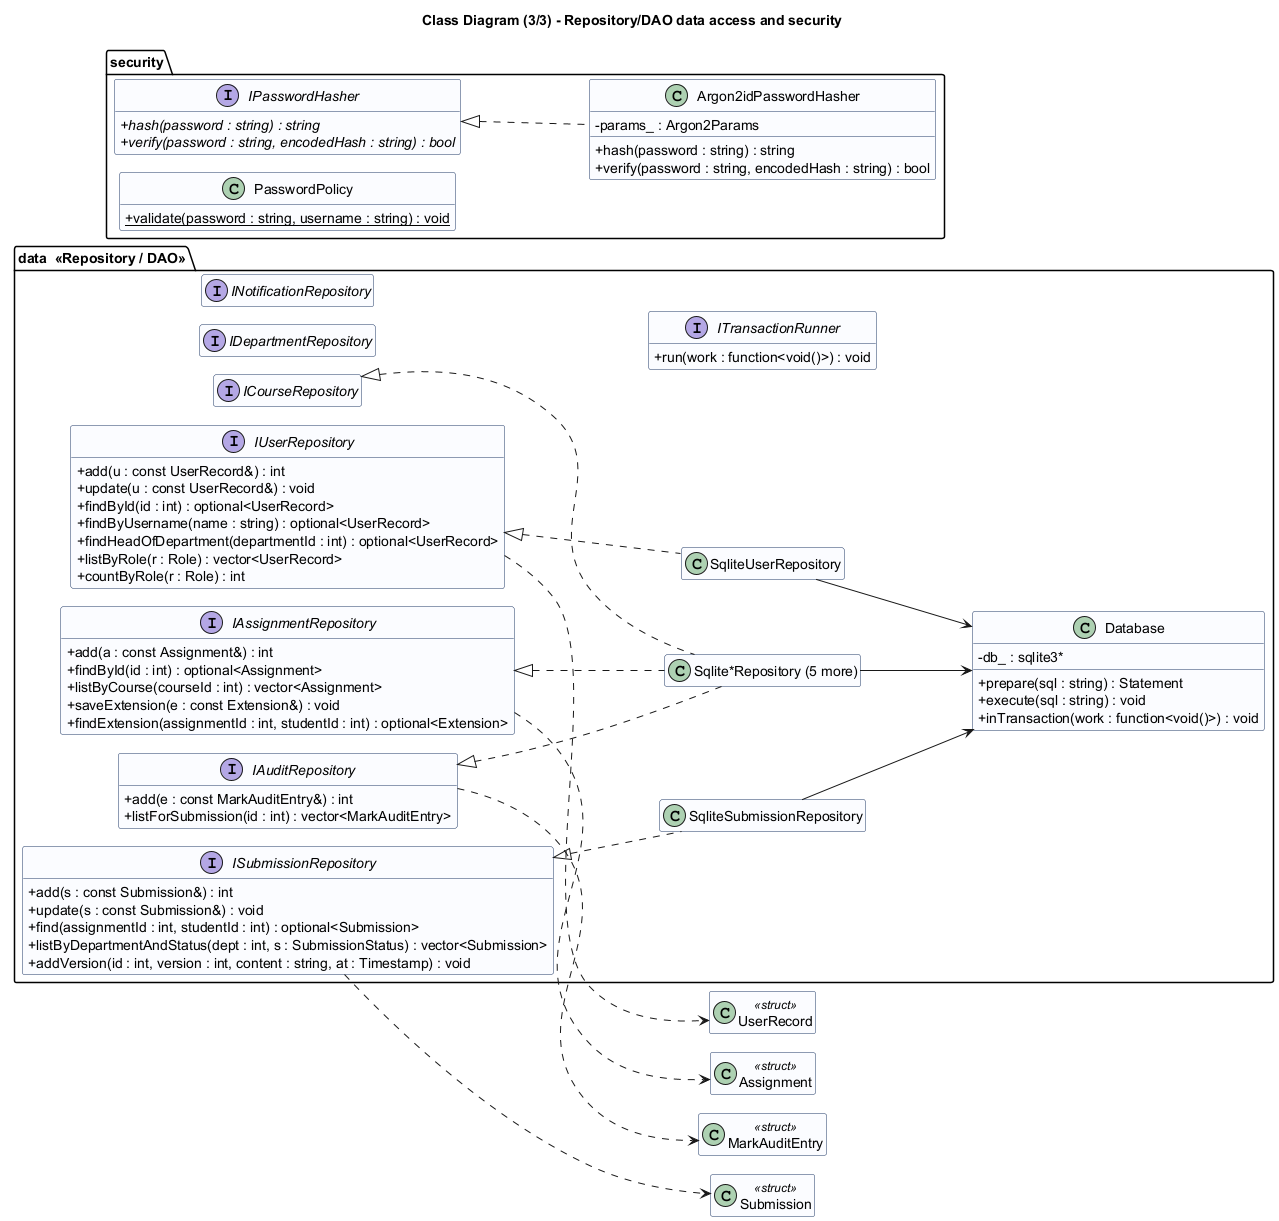

The diagram above was rendered by PlantUML. Its source (embedded in the PNG):
@startuml class-data
!pragma layout smetana
title Class Diagram (3/3) - Repository/DAO data access and security
skinparam classAttributeIconSize 0
skinparam class {
  BackgroundColor #FBFCFF
  BorderColor #1F3864
}
left to right direction
hide empty members

class UserRecord <<struct>>
class Submission <<struct>>
class Assignment <<struct>>
class MarkAuditEntry <<struct>>
package "security" {
  interface IPasswordHasher {
    + {abstract} hash(password : string) : string
    + {abstract} verify(password : string, encodedHash : string) : bool
  }
  class Argon2idPasswordHasher {
    - params_ : Argon2Params
    + hash(password : string) : string
    + verify(password : string, encodedHash : string) : bool
  }
  class PasswordPolicy {
    + {static} validate(password : string, username : string) : void
  }
  IPasswordHasher <|.. Argon2idPasswordHasher
}

package "data  <<Repository / DAO>>" {
  interface IUserRepository {
    + add(u : const UserRecord&) : int
    + update(u : const UserRecord&) : void
    + findById(id : int) : optional<UserRecord>
    + findByUsername(name : string) : optional<UserRecord>
    + findHeadOfDepartment(departmentId : int) : optional<UserRecord>
    + listByRole(r : Role) : vector<UserRecord>
    + countByRole(r : Role) : int
  }
  interface ICourseRepository
  interface IAssignmentRepository {
    + add(a : const Assignment&) : int
    + findById(id : int) : optional<Assignment>
    + listByCourse(courseId : int) : vector<Assignment>
    + saveExtension(e : const Extension&) : void
    + findExtension(assignmentId : int, studentId : int) : optional<Extension>
  }
  interface ISubmissionRepository {
    + add(s : const Submission&) : int
    + update(s : const Submission&) : void
    + find(assignmentId : int, studentId : int) : optional<Submission>
    + listByDepartmentAndStatus(dept : int, s : SubmissionStatus) : vector<Submission>
    + addVersion(id : int, version : int, content : string, at : Timestamp) : void
  }
  interface IAuditRepository {
    + add(e : const MarkAuditEntry&) : int
    + listForSubmission(id : int) : vector<MarkAuditEntry>
  }
  interface IDepartmentRepository
  interface INotificationRepository
  interface ITransactionRunner {
    + run(work : function<void()>) : void
  }
  class SqliteUserRepository
  class SqliteSubmissionRepository
  class "Sqlite*Repository (5 more)" as SqliteOthers
  class Database {
    - db_ : sqlite3*
    + prepare(sql : string) : Statement
    + execute(sql : string) : void
    + inTransaction(work : function<void()>) : void
  }
  IUserRepository <|.. SqliteUserRepository
  ISubmissionRepository <|.. SqliteSubmissionRepository
  IAssignmentRepository <|.. SqliteOthers
  ICourseRepository <|.. SqliteOthers
  IAuditRepository <|.. SqliteOthers
  SqliteUserRepository --> Database
  SqliteSubmissionRepository --> Database
  SqliteOthers --> Database
}

IUserRepository ..> UserRecord
ISubmissionRepository ..> Submission
IAssignmentRepository ..> Assignment
IAuditRepository ..> MarkAuditEntry
@enduml